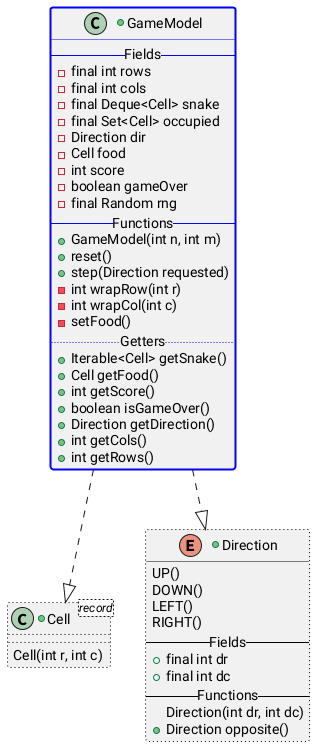

The diagram above was rendered by PlantUML. Its source (embedded in the PNG):
@startuml
GameModel ..|> Cell
GameModel ..|> Direction

+class Cell <record> ##[dotted]black {
    Cell(int r, int c)
}

+enum Direction ##[dotted]black {
    UP()
    DOWN()
    LEFT()
    RIGHT()
    -- Fields --
    +final int dr
    +final int dc
    -- Functions --
    Direction(int dr, int dc)
    +Direction opposite()
}

+class GameModel ##[bold]blue {
    -- Fields --
    -final int rows
    -final int cols
    -final Deque<Cell> snake
    -final Set<Cell> occupied
    -Direction dir
    -Cell food
    -int score
    -boolean gameOver
    -final Random rng
    -- Functions --
    +GameModel(int n, int m)
    +reset()
    +step(Direction requested)
    -int wrapRow(int r)
    -int wrapCol(int c)
    -setFood()
    .. Getters ..
    +Iterable<Cell> getSnake()
    +Cell getFood()
    +int getScore()
    +boolean isGameOver()
    +Direction getDirection()
    +int getCols()
    +int getRows()
}

@enduml